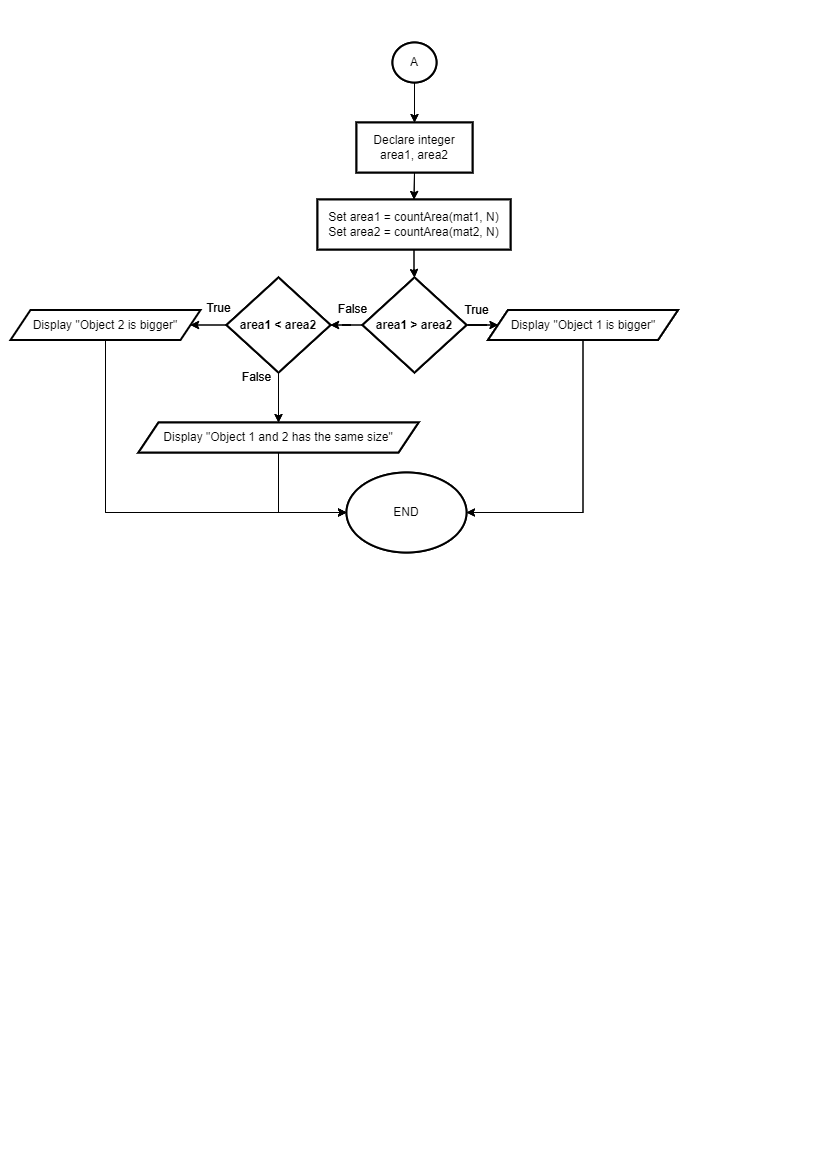

The diagram above was exported from draw.io. Its source (the exported page's mxGraphModel, read from the mxfile embedded in the PNG):
<mxGraphModel dx="880" dy="-1911" grid="1" gridSize="10" guides="1" tooltips="1" connect="1" arrows="1" fold="1" page="1" pageScale="1" pageWidth="827" pageHeight="1169" math="0" shadow="0">
  <root>
    <mxCell id="0" />
    <mxCell id="1" parent="0" />
    <mxCell id="KTY7SOMVrm11vqhwCSFQ-1" value="" style="edgeStyle=orthogonalEdgeStyle;rounded=0;orthogonalLoop=1;jettySize=auto;html=1;" edge="1" parent="1" source="KTY7SOMVrm11vqhwCSFQ-2" target="KTY7SOMVrm11vqhwCSFQ-4">
      <mxGeometry relative="1" as="geometry" />
    </mxCell>
    <mxCell id="KTY7SOMVrm11vqhwCSFQ-2" value="A" style="ellipse;whiteSpace=wrap;html=1;strokeWidth=2;" vertex="1" parent="1">
      <mxGeometry x="392" y="2380" width="44" height="40" as="geometry" />
    </mxCell>
    <mxCell id="KTY7SOMVrm11vqhwCSFQ-3" style="edgeStyle=orthogonalEdgeStyle;rounded=0;orthogonalLoop=1;jettySize=auto;html=1;exitX=0.5;exitY=1;exitDx=0;exitDy=0;entryX=0.5;entryY=0;entryDx=0;entryDy=0;" edge="1" parent="1" source="KTY7SOMVrm11vqhwCSFQ-4" target="KTY7SOMVrm11vqhwCSFQ-6">
      <mxGeometry relative="1" as="geometry" />
    </mxCell>
    <mxCell id="KTY7SOMVrm11vqhwCSFQ-4" value="Declare integer area1, area2" style="whiteSpace=wrap;html=1;strokeWidth=2;" vertex="1" parent="1">
      <mxGeometry x="356" y="2460" width="116" height="50" as="geometry" />
    </mxCell>
    <mxCell id="KTY7SOMVrm11vqhwCSFQ-5" value="" style="edgeStyle=orthogonalEdgeStyle;rounded=0;orthogonalLoop=1;jettySize=auto;html=1;" edge="1" parent="1" source="KTY7SOMVrm11vqhwCSFQ-6" target="KTY7SOMVrm11vqhwCSFQ-9">
      <mxGeometry relative="1" as="geometry" />
    </mxCell>
    <mxCell id="KTY7SOMVrm11vqhwCSFQ-6" value="Set area1 = countArea(mat1, N)&lt;br&gt;Set area2 = countArea(mat2, N)" style="whiteSpace=wrap;html=1;strokeWidth=2;" vertex="1" parent="1">
      <mxGeometry x="317" y="2537" width="193" height="50" as="geometry" />
    </mxCell>
    <mxCell id="KTY7SOMVrm11vqhwCSFQ-7" value="" style="edgeStyle=orthogonalEdgeStyle;rounded=0;orthogonalLoop=1;jettySize=auto;html=1;" edge="1" parent="1" source="KTY7SOMVrm11vqhwCSFQ-9" target="KTY7SOMVrm11vqhwCSFQ-11">
      <mxGeometry relative="1" as="geometry" />
    </mxCell>
    <mxCell id="KTY7SOMVrm11vqhwCSFQ-8" value="" style="edgeStyle=orthogonalEdgeStyle;rounded=0;orthogonalLoop=1;jettySize=auto;html=1;" edge="1" parent="1" source="KTY7SOMVrm11vqhwCSFQ-9" target="KTY7SOMVrm11vqhwCSFQ-14">
      <mxGeometry relative="1" as="geometry" />
    </mxCell>
    <mxCell id="KTY7SOMVrm11vqhwCSFQ-9" value="&lt;b&gt;area1 &amp;gt; area2&lt;/b&gt;" style="rhombus;whiteSpace=wrap;html=1;strokeWidth=2;" vertex="1" parent="1">
      <mxGeometry x="362" y="2615" width="104" height="95" as="geometry" />
    </mxCell>
    <mxCell id="KTY7SOMVrm11vqhwCSFQ-10" style="edgeStyle=orthogonalEdgeStyle;rounded=0;orthogonalLoop=1;jettySize=auto;html=1;entryX=1;entryY=0.5;entryDx=0;entryDy=0;" edge="1" parent="1" source="KTY7SOMVrm11vqhwCSFQ-11" target="KTY7SOMVrm11vqhwCSFQ-22">
      <mxGeometry relative="1" as="geometry">
        <Array as="points">
          <mxPoint x="583" y="2850" />
        </Array>
      </mxGeometry>
    </mxCell>
    <mxCell id="KTY7SOMVrm11vqhwCSFQ-11" value="Display &quot;Object 1 is bigger&quot;" style="shape=parallelogram;perimeter=parallelogramPerimeter;whiteSpace=wrap;html=1;fixedSize=1;strokeWidth=2;" vertex="1" parent="1">
      <mxGeometry x="487.5" y="2647.5" width="190" height="30" as="geometry" />
    </mxCell>
    <mxCell id="KTY7SOMVrm11vqhwCSFQ-12" style="edgeStyle=orthogonalEdgeStyle;rounded=0;orthogonalLoop=1;jettySize=auto;html=1;exitX=0;exitY=0.5;exitDx=0;exitDy=0;entryX=1;entryY=0.5;entryDx=0;entryDy=0;" edge="1" parent="1" source="KTY7SOMVrm11vqhwCSFQ-14">
      <mxGeometry relative="1" as="geometry">
        <mxPoint x="190" y="2662.5" as="targetPoint" />
      </mxGeometry>
    </mxCell>
    <mxCell id="KTY7SOMVrm11vqhwCSFQ-13" style="edgeStyle=orthogonalEdgeStyle;rounded=0;orthogonalLoop=1;jettySize=auto;html=1;exitX=0.5;exitY=1;exitDx=0;exitDy=0;entryX=0.5;entryY=0;entryDx=0;entryDy=0;" edge="1" parent="1" source="KTY7SOMVrm11vqhwCSFQ-14" target="KTY7SOMVrm11vqhwCSFQ-20">
      <mxGeometry relative="1" as="geometry" />
    </mxCell>
    <mxCell id="KTY7SOMVrm11vqhwCSFQ-14" value="&lt;b&gt;area1 &amp;lt; area2&lt;/b&gt;" style="rhombus;whiteSpace=wrap;html=1;strokeWidth=2;" vertex="1" parent="1">
      <mxGeometry x="226" y="2615" width="104" height="95" as="geometry" />
    </mxCell>
    <mxCell id="KTY7SOMVrm11vqhwCSFQ-15" value="False" style="text;html=1;align=center;verticalAlign=middle;resizable=0;points=[];autosize=1;strokeColor=none;fillColor=none;" vertex="1" parent="1">
      <mxGeometry x="327" y="2632" width="50" height="30" as="geometry" />
    </mxCell>
    <mxCell id="KTY7SOMVrm11vqhwCSFQ-16" value="True" style="text;html=1;align=center;verticalAlign=middle;resizable=0;points=[];autosize=1;strokeColor=none;fillColor=none;" vertex="1" parent="1">
      <mxGeometry x="193" y="2631" width="50" height="30" as="geometry" />
    </mxCell>
    <mxCell id="KTY7SOMVrm11vqhwCSFQ-17" style="edgeStyle=orthogonalEdgeStyle;rounded=0;orthogonalLoop=1;jettySize=auto;html=1;entryX=0;entryY=0.5;entryDx=0;entryDy=0;" edge="1" parent="1" target="KTY7SOMVrm11vqhwCSFQ-22">
      <mxGeometry relative="1" as="geometry">
        <Array as="points">
          <mxPoint x="105" y="2850" />
        </Array>
        <mxPoint x="105" y="2677.5" as="sourcePoint" />
      </mxGeometry>
    </mxCell>
    <mxCell id="KTY7SOMVrm11vqhwCSFQ-18" value="True" style="text;html=1;align=center;verticalAlign=middle;resizable=0;points=[];autosize=1;strokeColor=none;fillColor=none;" vertex="1" parent="1">
      <mxGeometry x="451" y="2633" width="50" height="30" as="geometry" />
    </mxCell>
    <mxCell id="KTY7SOMVrm11vqhwCSFQ-19" style="edgeStyle=orthogonalEdgeStyle;rounded=0;orthogonalLoop=1;jettySize=auto;html=1;entryX=0;entryY=0.5;entryDx=0;entryDy=0;" edge="1" parent="1" source="KTY7SOMVrm11vqhwCSFQ-20" target="KTY7SOMVrm11vqhwCSFQ-22">
      <mxGeometry relative="1" as="geometry" />
    </mxCell>
    <mxCell id="KTY7SOMVrm11vqhwCSFQ-20" value="Display &quot;Object 1 and 2 has the same size&quot;" style="shape=parallelogram;perimeter=parallelogramPerimeter;whiteSpace=wrap;html=1;fixedSize=1;strokeWidth=2;" vertex="1" parent="1">
      <mxGeometry x="138" y="2760" width="280" height="30" as="geometry" />
    </mxCell>
    <mxCell id="KTY7SOMVrm11vqhwCSFQ-21" value="False" style="text;html=1;align=center;verticalAlign=middle;resizable=0;points=[];autosize=1;strokeColor=none;fillColor=none;" vertex="1" parent="1">
      <mxGeometry x="231" y="2700" width="50" height="30" as="geometry" />
    </mxCell>
    <mxCell id="KTY7SOMVrm11vqhwCSFQ-22" value="END" style="ellipse;whiteSpace=wrap;html=1;strokeWidth=2;" vertex="1" parent="1">
      <mxGeometry x="346" y="2810" width="120" height="80" as="geometry" />
    </mxCell>
    <mxCell id="0TIT4FnaNp9cgxua_RkV-1" value="" style="edgeStyle=orthogonalEdgeStyle;rounded=0;orthogonalLoop=1;jettySize=auto;html=1;" edge="1" parent="1" source="0TIT4FnaNp9cgxua_RkV-2" target="0TIT4FnaNp9cgxua_RkV-4">
      <mxGeometry relative="1" as="geometry" />
    </mxCell>
    <mxCell id="0TIT4FnaNp9cgxua_RkV-2" value="A" style="ellipse;whiteSpace=wrap;html=1;strokeWidth=2;" vertex="1" parent="1">
      <mxGeometry x="392" y="2380" width="44" height="40" as="geometry" />
    </mxCell>
    <mxCell id="0TIT4FnaNp9cgxua_RkV-3" style="edgeStyle=orthogonalEdgeStyle;rounded=0;orthogonalLoop=1;jettySize=auto;html=1;exitX=0.5;exitY=1;exitDx=0;exitDy=0;entryX=0.5;entryY=0;entryDx=0;entryDy=0;" edge="1" parent="1" source="0TIT4FnaNp9cgxua_RkV-4" target="0TIT4FnaNp9cgxua_RkV-6">
      <mxGeometry relative="1" as="geometry" />
    </mxCell>
    <mxCell id="0TIT4FnaNp9cgxua_RkV-4" value="Declare integer area1, area2" style="whiteSpace=wrap;html=1;strokeWidth=2;" vertex="1" parent="1">
      <mxGeometry x="356" y="2460" width="116" height="50" as="geometry" />
    </mxCell>
    <mxCell id="0TIT4FnaNp9cgxua_RkV-5" value="" style="edgeStyle=orthogonalEdgeStyle;rounded=0;orthogonalLoop=1;jettySize=auto;html=1;" edge="1" parent="1" source="0TIT4FnaNp9cgxua_RkV-6" target="0TIT4FnaNp9cgxua_RkV-9">
      <mxGeometry relative="1" as="geometry" />
    </mxCell>
    <mxCell id="0TIT4FnaNp9cgxua_RkV-6" value="Set area1 = countArea(mat1, N)&lt;br&gt;Set area2 = countArea(mat2, N)" style="whiteSpace=wrap;html=1;strokeWidth=2;" vertex="1" parent="1">
      <mxGeometry x="317" y="2537" width="193" height="50" as="geometry" />
    </mxCell>
    <mxCell id="0TIT4FnaNp9cgxua_RkV-7" value="" style="edgeStyle=orthogonalEdgeStyle;rounded=0;orthogonalLoop=1;jettySize=auto;html=1;" edge="1" parent="1" source="0TIT4FnaNp9cgxua_RkV-9" target="0TIT4FnaNp9cgxua_RkV-11">
      <mxGeometry relative="1" as="geometry" />
    </mxCell>
    <mxCell id="0TIT4FnaNp9cgxua_RkV-8" value="" style="edgeStyle=orthogonalEdgeStyle;rounded=0;orthogonalLoop=1;jettySize=auto;html=1;" edge="1" parent="1" source="0TIT4FnaNp9cgxua_RkV-9" target="0TIT4FnaNp9cgxua_RkV-14">
      <mxGeometry relative="1" as="geometry" />
    </mxCell>
    <mxCell id="0TIT4FnaNp9cgxua_RkV-9" value="&lt;b&gt;area1 &amp;gt; area2&lt;/b&gt;" style="rhombus;whiteSpace=wrap;html=1;strokeWidth=2;" vertex="1" parent="1">
      <mxGeometry x="362" y="2615" width="104" height="95" as="geometry" />
    </mxCell>
    <mxCell id="0TIT4FnaNp9cgxua_RkV-10" style="edgeStyle=orthogonalEdgeStyle;rounded=0;orthogonalLoop=1;jettySize=auto;html=1;entryX=1;entryY=0.5;entryDx=0;entryDy=0;" edge="1" parent="1" source="0TIT4FnaNp9cgxua_RkV-11" target="0TIT4FnaNp9cgxua_RkV-23">
      <mxGeometry relative="1" as="geometry">
        <Array as="points">
          <mxPoint x="583" y="2850" />
        </Array>
      </mxGeometry>
    </mxCell>
    <mxCell id="0TIT4FnaNp9cgxua_RkV-11" value="Display &quot;Object 1 is bigger&quot;" style="shape=parallelogram;perimeter=parallelogramPerimeter;whiteSpace=wrap;html=1;fixedSize=1;strokeWidth=2;" vertex="1" parent="1">
      <mxGeometry x="487.5" y="2647.5" width="190" height="30" as="geometry" />
    </mxCell>
    <mxCell id="0TIT4FnaNp9cgxua_RkV-12" style="edgeStyle=orthogonalEdgeStyle;rounded=0;orthogonalLoop=1;jettySize=auto;html=1;exitX=0;exitY=0.5;exitDx=0;exitDy=0;entryX=1;entryY=0.5;entryDx=0;entryDy=0;" edge="1" parent="1" source="0TIT4FnaNp9cgxua_RkV-14" target="0TIT4FnaNp9cgxua_RkV-18">
      <mxGeometry relative="1" as="geometry" />
    </mxCell>
    <mxCell id="0TIT4FnaNp9cgxua_RkV-13" style="edgeStyle=orthogonalEdgeStyle;rounded=0;orthogonalLoop=1;jettySize=auto;html=1;exitX=0.5;exitY=1;exitDx=0;exitDy=0;entryX=0.5;entryY=0;entryDx=0;entryDy=0;" edge="1" parent="1" source="0TIT4FnaNp9cgxua_RkV-14" target="0TIT4FnaNp9cgxua_RkV-21">
      <mxGeometry relative="1" as="geometry" />
    </mxCell>
    <mxCell id="0TIT4FnaNp9cgxua_RkV-14" value="&lt;b&gt;area1 &amp;lt; area2&lt;/b&gt;" style="rhombus;whiteSpace=wrap;html=1;strokeWidth=2;" vertex="1" parent="1">
      <mxGeometry x="226" y="2615" width="104" height="95" as="geometry" />
    </mxCell>
    <mxCell id="0TIT4FnaNp9cgxua_RkV-15" value="False" style="text;html=1;align=center;verticalAlign=middle;resizable=0;points=[];autosize=1;strokeColor=none;fillColor=none;" vertex="1" parent="1">
      <mxGeometry x="327" y="2632" width="50" height="30" as="geometry" />
    </mxCell>
    <mxCell id="0TIT4FnaNp9cgxua_RkV-16" value="True" style="text;html=1;align=center;verticalAlign=middle;resizable=0;points=[];autosize=1;strokeColor=none;fillColor=none;" vertex="1" parent="1">
      <mxGeometry x="193" y="2631" width="50" height="30" as="geometry" />
    </mxCell>
    <mxCell id="0TIT4FnaNp9cgxua_RkV-17" style="edgeStyle=orthogonalEdgeStyle;rounded=0;orthogonalLoop=1;jettySize=auto;html=1;entryX=0;entryY=0.5;entryDx=0;entryDy=0;" edge="1" parent="1" source="0TIT4FnaNp9cgxua_RkV-18" target="0TIT4FnaNp9cgxua_RkV-23">
      <mxGeometry relative="1" as="geometry">
        <Array as="points">
          <mxPoint x="105" y="2850" />
        </Array>
      </mxGeometry>
    </mxCell>
    <mxCell id="0TIT4FnaNp9cgxua_RkV-18" value="Display &quot;Object 2 is bigger&quot;" style="shape=parallelogram;perimeter=parallelogramPerimeter;whiteSpace=wrap;html=1;fixedSize=1;strokeWidth=2;" vertex="1" parent="1">
      <mxGeometry x="10" y="2647.5" width="190" height="30" as="geometry" />
    </mxCell>
    <mxCell id="0TIT4FnaNp9cgxua_RkV-19" value="True" style="text;html=1;align=center;verticalAlign=middle;resizable=0;points=[];autosize=1;strokeColor=none;fillColor=none;" vertex="1" parent="1">
      <mxGeometry x="451" y="2633" width="50" height="30" as="geometry" />
    </mxCell>
    <mxCell id="0TIT4FnaNp9cgxua_RkV-20" style="edgeStyle=orthogonalEdgeStyle;rounded=0;orthogonalLoop=1;jettySize=auto;html=1;entryX=0;entryY=0.5;entryDx=0;entryDy=0;" edge="1" parent="1" source="0TIT4FnaNp9cgxua_RkV-21" target="0TIT4FnaNp9cgxua_RkV-23">
      <mxGeometry relative="1" as="geometry" />
    </mxCell>
    <mxCell id="0TIT4FnaNp9cgxua_RkV-21" value="Display &quot;Object 1 and 2 has the same size&quot;" style="shape=parallelogram;perimeter=parallelogramPerimeter;whiteSpace=wrap;html=1;fixedSize=1;strokeWidth=2;" vertex="1" parent="1">
      <mxGeometry x="138" y="2760" width="280" height="30" as="geometry" />
    </mxCell>
    <mxCell id="0TIT4FnaNp9cgxua_RkV-22" value="False" style="text;html=1;align=center;verticalAlign=middle;resizable=0;points=[];autosize=1;strokeColor=none;fillColor=none;" vertex="1" parent="1">
      <mxGeometry x="231" y="2700" width="50" height="30" as="geometry" />
    </mxCell>
    <mxCell id="0TIT4FnaNp9cgxua_RkV-23" value="END" style="ellipse;whiteSpace=wrap;html=1;strokeWidth=2;" vertex="1" parent="1">
      <mxGeometry x="346" y="2810" width="120" height="80" as="geometry" />
    </mxCell>
  </root>
</mxGraphModel>